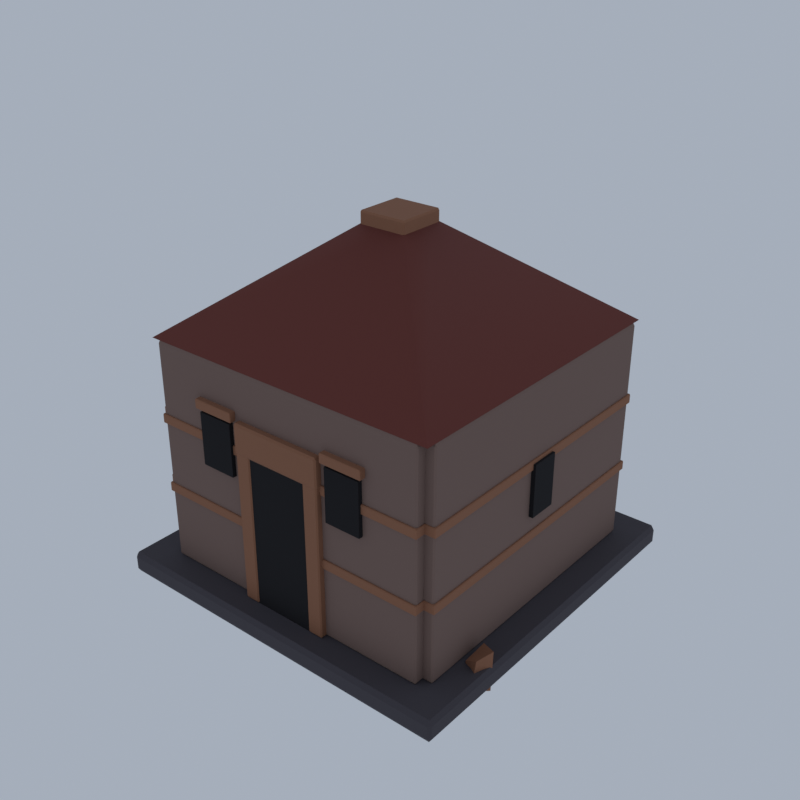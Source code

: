 # Source: VC04_02_skull_city_building_02.blend  (saved by Blender 5.2.45; exported with 4.5.12 LTS)
import bpy
from mathutils import Matrix  # noqa: F401  (used for matrix-valued properties, if any)

bpy.ops.wm.read_factory_settings(use_empty=True)
scene = bpy.context.scene
scene.name = 'Scene'

# ---- collections
col_collection = bpy.data.collections.new('Collection'); scene.collection.children.link(col_collection)

# ---- materials (node trees are filled in below, after node groups)
mat_vh_f_slate_slate = bpy.data.materials.new('vh_f_slate|Slate')
mat_vh_f_slate_slate.diffuse_color = (0.05819, 0.05112, 0.06191, 1.0)
mat_vh_f_dstone2_slate = bpy.data.materials.new('vh_f_dstone2|Slate')
mat_vh_f_dstone2_slate.diffuse_color = (0.1905, 0.122, 0.1011, 1.0)
mat_vh_f_dstone_slate = bpy.data.materials.new('vh_f_dstone|Slate')
mat_vh_f_dstone_slate.diffuse_color = (0.1166, 0.07806, 0.07383, 1.0)
mat_vh_f_dband_brick = bpy.data.materials.new('vh_f_dband|Brick')
mat_vh_f_dband_brick.diffuse_color = (0.2674, 0.1166, 0.06191, 1.0)
mat_vh_f_shadow_slate = bpy.data.materials.new('vh_f_shadow|Slate')
mat_vh_f_shadow_slate.diffuse_color = (0.00456, 0.003697, 0.005522, 1.0)
mat_vh_f_tile2_slate = bpy.data.materials.new('vh_f_tile2|Slate')
mat_vh_f_tile2_slate.diffuse_color = (0.139, 0.02776, 0.01891, 1.0)

# ---- material node trees
mat_vh_f_slate_slate.use_nodes = True; mat_vh_f_slate_slate.node_tree.nodes.clear()
_N = mat_vh_f_slate_slate.node_tree.nodes; _L = mat_vh_f_slate_slate.node_tree.links
n0 = _N.new('ShaderNodeBsdfPrincipled'); n0.name = 'Principled BSDF'; n0.location = (-200, 100)
n0.inputs[0].default_value = (0.05819, 0.05112, 0.06191, 1.0)
n0.inputs[2].default_value = 0.9
n0.inputs[10].default_value = 0.005
n1 = _N.new('ShaderNodeOutputMaterial'); n1.name = 'Material Output'; n1.location = (200, 100)
_L.new(n0.outputs[0], n1.inputs[0])
n1.is_active_output = True
mat_vh_f_dstone2_slate.use_nodes = True; mat_vh_f_dstone2_slate.node_tree.nodes.clear()
_N = mat_vh_f_dstone2_slate.node_tree.nodes; _L = mat_vh_f_dstone2_slate.node_tree.links
n0 = _N.new('ShaderNodeBsdfPrincipled'); n0.name = 'Principled BSDF'; n0.location = (-200, 100)
n0.inputs[0].default_value = (0.1905, 0.122, 0.1011, 1.0)
n0.inputs[2].default_value = 0.92
n0.inputs[10].default_value = 0.005
n1 = _N.new('ShaderNodeOutputMaterial'); n1.name = 'Material Output'; n1.location = (200, 100)
_L.new(n0.outputs[0], n1.inputs[0])
n1.is_active_output = True
mat_vh_f_dstone_slate.use_nodes = True; mat_vh_f_dstone_slate.node_tree.nodes.clear()
_N = mat_vh_f_dstone_slate.node_tree.nodes; _L = mat_vh_f_dstone_slate.node_tree.links
n0 = _N.new('ShaderNodeBsdfPrincipled'); n0.name = 'Principled BSDF'; n0.location = (-200, 100)
n0.inputs[0].default_value = (0.1166, 0.07806, 0.07383, 1.0)
n0.inputs[2].default_value = 0.92
n0.inputs[10].default_value = 0.005
n1 = _N.new('ShaderNodeOutputMaterial'); n1.name = 'Material Output'; n1.location = (200, 100)
_L.new(n0.outputs[0], n1.inputs[0])
n1.is_active_output = True
mat_vh_f_dband_brick.use_nodes = True; mat_vh_f_dband_brick.node_tree.nodes.clear()
_N = mat_vh_f_dband_brick.node_tree.nodes; _L = mat_vh_f_dband_brick.node_tree.links
n0 = _N.new('ShaderNodeBsdfPrincipled'); n0.name = 'Principled BSDF'; n0.location = (-200, 100)
n0.inputs[0].default_value = (0.2674, 0.1166, 0.06191, 1.0)
n0.inputs[2].default_value = 0.9
n0.inputs[10].default_value = 0.005
n1 = _N.new('ShaderNodeOutputMaterial'); n1.name = 'Material Output'; n1.location = (200, 100)
_L.new(n0.outputs[0], n1.inputs[0])
n1.is_active_output = True
mat_vh_f_shadow_slate.use_nodes = True; mat_vh_f_shadow_slate.node_tree.nodes.clear()
_N = mat_vh_f_shadow_slate.node_tree.nodes; _L = mat_vh_f_shadow_slate.node_tree.links
n0 = _N.new('ShaderNodeBsdfPrincipled'); n0.name = 'Principled BSDF'; n0.location = (-200, 100)
n0.inputs[0].default_value = (0.00456, 0.003697, 0.005522, 1.0)
n0.inputs[2].default_value = 1.0
n0.inputs[10].default_value = 0.005
n1 = _N.new('ShaderNodeOutputMaterial'); n1.name = 'Material Output'; n1.location = (200, 100)
_L.new(n0.outputs[0], n1.inputs[0])
n1.is_active_output = True
mat_vh_f_tile2_slate.use_nodes = True; mat_vh_f_tile2_slate.node_tree.nodes.clear()
_N = mat_vh_f_tile2_slate.node_tree.nodes; _L = mat_vh_f_tile2_slate.node_tree.links
n0 = _N.new('ShaderNodeBsdfPrincipled'); n0.name = 'Principled BSDF'; n0.location = (-200, 100)
n0.inputs[0].default_value = (0.139, 0.02776, 0.01891, 1.0)
n0.inputs[2].default_value = 0.85
n0.inputs[10].default_value = 0.005
n1 = _N.new('ShaderNodeOutputMaterial'); n1.name = 'Material Output'; n1.location = (200, 100)
_L.new(n0.outputs[0], n1.inputs[0])
n1.is_active_output = True

# ---- world
world_world = bpy.data.worlds.new('World'); scene.world = world_world
world_world.use_nodes = True; world_world.node_tree.nodes.clear()
_N = world_world.node_tree.nodes; _L = world_world.node_tree.links
n0 = _N.new('ShaderNodeOutputWorld'); n0.name = 'World Output'; n0.location = (200, 100)
n1 = _N.new('ShaderNodeBackground'); n1.name = 'Background'; n1.location = (-200, 100)
n1.inputs[0].default_value = (0.42, 0.47, 0.55, 1.0)
n1.inputs[1].default_value = 0.9
_L.new(n1.outputs[0], n0.inputs[0])
n0.is_active_output = True
world_world.color = (0.05088, 0.05088, 0.05088)
world_world.sun_shadow_jitter_overblur = 0.0

# ---- meshes
me_skull_city_building = bpy.data.meshes.new('skull_city_building')
me_skull_city_building.from_pydata([(-14.75, -14.75, 0.57), (-14.75, -15.0, 0.9552), (-15.0, -14.75, 0.9552), (-14.75, -15.0, 2.034), (-14.75, -14.75, 2.419), (-15.0, -14.75, 2.034), (-14.75, 14.75, 0.57), (-15.0, 14.75, 0.9552), (-14.75, 15.0, 0.9552), (-14.75, 14.75, 2.419), (-14.75, 15.0, 2.034), (-15.0, 14.75, 2.034), (14.75, -14.75, 0.57), (15.0, -14.75, 0.9552), (14.75, -15.0, 0.9552), (14.75, -14.75, 2.419), (14.75, -15.0, 2.034), (15.0, -14.75, 2.034), (14.75, 14.75, 0.57), (14.75, 15.0, 0.9552), (15.0, 14.75, 0.9552), (14.75, 14.75, 2.419), (15.0, 14.75, 2.034), (14.75, 15.0, 2.034), (-11.88, -12.68, 2.419), (-11.88, -12.8, 2.604), (-12.0, -12.68, 2.604), (-11.88, -12.8, 20.72), (-11.88, -12.68, 20.91), (-12.0, -12.68, 20.72), (-11.88, -11.32, 2.419), (-12.0, -11.32, 2.604), (-11.88, -11.2, 2.604), (-11.88, -11.32, 20.91), (-11.88, -11.2, 20.72), (-12.0, -11.32, 20.72), (11.88, -12.68, 2.419), (12.0, -12.68, 2.604), (11.88, -12.8, 2.604), (11.88, -12.68, 20.91), (11.88, -12.8, 20.72), (12.0, -12.68, 20.72), (11.88, -11.32, 2.419), (11.88, -11.2, 2.604), (12.0, -11.32, 2.604), (11.88, -11.32, 20.91), (12.0, -11.32, 20.72), (11.88, -11.2, 20.72), (11.32, -11.88, 2.419), (11.32, -12.0, 2.604), (11.2, -11.88, 2.604), (11.32, -12.0, 20.72), (11.32, -11.88, 20.91), (11.2, -11.88, 20.72), (11.32, 11.88, 2.419), (11.2, 11.88, 2.604), (11.32, 12.0, 2.604), (11.32, 11.88, 20.91), (11.32, 12.0, 20.72), (11.2, 11.88, 20.72), (12.68, -11.88, 2.419), (12.8, -11.88, 2.604), (12.68, -12.0, 2.604), (12.68, -11.88, 20.91), (12.68, -12.0, 20.72), (12.8, -11.88, 20.72), (12.68, 11.88, 2.419), (12.68, 12.0, 2.604), (12.8, 11.88, 2.604), (12.68, 11.88, 20.91), (12.8, 11.88, 20.72), (12.68, 12.0, 20.72), (-11.32, -2.314, 0.9958), (-8.375, -1.719, 0.6958), (-8.445, 1.582, 0.5391), (-10.85, 0.5764, 0.4337), (-10.87, -1.74, 3.881), (-8.521, -1.402, 4.52), (-9.384, 1.188, 3.379), (-10.84, 1.109, 4.307), (11.53, 9.198, 0.3087), (12.28, 9.624, 0.3251), (12.02, 10.58, 0.9085), (11.3, 10.7, 0.6131), (11.74, 9.431, 2.687), (12.16, 9.853, 3.288), (12.07, 10.95, 2.945), (11.42, 10.38, 2.579), (-12.77, 0.05901, 0.1384), (-12.25, 1.894, 0.3066), (-13.56, 2.535, 0.0), (-13.76, 0.7887, 0.2215), (-12.95, 0.5467, 3.73), (-12.57, 1.547, 3.703), (-13.13, 2.339, 3.553), (-13.8, 0.67, 3.982), (9.372, -5.316, 0.7505), (9.953, -3.39, 0.8134), (8.103, -3.102, 0.9875), (7.617, -4.543, 0.2879), (9.304, -5.012, 3.332), (9.678, -3.346, 3.262), (7.973, -2.993, 2.668), (7.577, -4.266, 2.904), (8.452, 8.435, 0.7691), (10.24, 8.238, 0.9366), (10.52, 10.93, 1.071), (8.126, 10.69, 1.086), (8.409, 8.65, 3.826), (9.969, 8.704, 3.924), (10.29, 10.59, 3.96), (8.217, 10.27, 3.497), (-11.88, 11.32, 2.419), (-11.88, 11.2, 2.604), (-12.0, 11.32, 2.604), (-11.88, 11.2, 20.72), (-11.88, 11.32, 20.91), (-12.0, 11.32, 20.72), (-11.88, 12.68, 2.419), (-12.0, 12.68, 2.604), (-11.88, 12.8, 2.604), (-11.88, 12.68, 20.91), (-11.88, 12.8, 20.72), (-12.0, 12.68, 20.72), (11.88, 11.32, 2.419), (12.0, 11.32, 2.604), (11.88, 11.2, 2.604), (11.88, 11.32, 20.91), (11.88, 11.2, 20.72), (12.0, 11.32, 20.72), (11.88, 12.68, 2.419), (11.88, 12.8, 2.604), (12.0, 12.68, 2.604), (11.88, 12.68, 20.91), (12.0, 12.68, 20.72), (11.88, 12.8, 20.72), (-12.68, -11.88, 2.419), (-12.68, -12.0, 2.604), (-12.8, -11.88, 2.604), (-12.68, -12.0, 20.72), (-12.68, -11.88, 20.91), (-12.8, -11.88, 20.72), (-12.68, 11.88, 2.419), (-12.8, 11.88, 2.604), (-12.68, 12.0, 2.604), (-12.68, 11.88, 20.91), (-12.68, 12.0, 20.72), (-12.8, 11.88, 20.72), (-11.32, -11.88, 2.419), (-11.2, -11.88, 2.604), (-11.32, -12.0, 2.604), (-11.32, -11.88, 20.91), (-11.32, -12.0, 20.72), (-11.2, -11.88, 20.72), (-11.32, 11.88, 2.419), (-11.32, 12.0, 2.604), (-11.2, 11.88, 2.604), (-11.32, 11.88, 20.91), (-11.2, 11.88, 20.72), (-11.32, 12.0, 20.72), (-0.2274, -12.46, 0.9158), (1.847, -11.13, 0.9548), (0.4764, -8.197, 0.6449), (-1.509, -9.652, 0.6796), (-0.5353, -11.62, 2.68), (0.9782, -10.82, 3.461), (0.6397, -8.779, 3.42), (-0.9172, -9.778, 2.625), (-3.046, 4.899, 0.2067), (-1.933, 5.487, 0.7307), (-2.064, 6.788, 0.6946), (-4.11, 6.848, 0.7816), (-3.342, 4.952, 2.311), (-2.213, 5.409, 2.498), (-2.59, 6.799, 2.601), (-3.308, 6.303, 2.705), (-4.487, -8.442, 0.3562), (-3.752, -5.762, 0.7081), (-6.747, -4.415, 0.9295), (-7.371, -7.633, 0.2886), (-4.969, -7.438, 2.804), (-3.703, -5.273, 2.76), (-6.209, -5.106, 2.87), (-7.155, -7.536, 2.568), (8.455, 8.833, 0.9965), (9.238, 11.06, 0.8998), (7.159, 11.33, 0.2269), (6.71, 9.724, 0.4145), (8.326, 9.787, 2.636), (8.63, 10.79, 2.464), (7.101, 11.71, 2.937), (6.447, 10.4, 3.14), (-4.614, -10.92, 0.2751), (-3.286, -9.18, 0.7518), (-4.81, -8.416, 0.2893), (-5.913, -9.318, 0.3428), (-4.157, -10.5, 3.384), (-3.442, -8.757, 2.642), (-4.877, -8.197, 3.397), (-5.267, -9.443, 2.876), (-12.05, -12.9, 8.32), (-12.05, -12.95, 8.397), (-12.1, -12.9, 8.397), (-12.05, -12.95, 9.014), (-12.05, -12.9, 9.091), (-12.1, -12.9, 9.014), (-12.05, -11.1, 8.32), (-12.1, -11.1, 8.397), (-12.05, -11.05, 8.397), (-12.05, -11.1, 9.091), (-12.05, -11.05, 9.014), (-12.1, -11.1, 9.014), (12.05, -12.9, 8.32), (12.1, -12.9, 8.397), (12.05, -12.95, 8.397), (12.05, -12.9, 9.091), (12.05, -12.95, 9.014), (12.1, -12.9, 9.014), (12.05, -11.1, 8.32), (12.05, -11.05, 8.397), (12.1, -11.1, 8.397), (12.05, -11.1, 9.091), (12.1, -11.1, 9.014), (12.05, -11.05, 9.014), (-12.05, -12.9, 14.24), (-12.05, -12.95, 14.31), (-12.1, -12.9, 14.31), (-12.05, -12.95, 14.93), (-12.05, -12.9, 15.01), (-12.1, -12.9, 14.93), (-12.05, -11.1, 14.24), (-12.1, -11.1, 14.31), (-12.05, -11.05, 14.31), (-12.05, -11.1, 15.01), (-12.05, -11.05, 14.93), (-12.1, -11.1, 14.93), (12.05, -12.9, 14.24), (12.1, -12.9, 14.31), (12.05, -12.95, 14.31), (12.05, -12.9, 15.01), (12.05, -12.95, 14.93), (12.1, -12.9, 14.93), (12.05, -11.1, 14.24), (12.05, -11.05, 14.31), (12.1, -11.1, 14.31), (12.05, -11.1, 15.01), (12.1, -11.1, 14.93), (12.05, -11.05, 14.93), (-12.05, 11.1, 8.32), (-12.05, 11.05, 8.397), (-12.1, 11.1, 8.397), (-12.05, 11.05, 9.014), (-12.05, 11.1, 9.091), (-12.1, 11.1, 9.014), (-12.05, 12.9, 8.32), (-12.1, 12.9, 8.397), (-12.05, 12.95, 8.397), (-12.05, 12.9, 9.091), (-12.05, 12.95, 9.014), (-12.1, 12.9, 9.014), (12.05, 11.1, 8.32), (12.1, 11.1, 8.397), (12.05, 11.05, 8.397), (12.05, 11.1, 9.091), (12.05, 11.05, 9.014), (12.1, 11.1, 9.014), (12.05, 12.9, 8.32), (12.05, 12.95, 8.397), (12.1, 12.9, 8.397), (12.05, 12.9, 9.091), (12.1, 12.9, 9.014), (12.05, 12.95, 9.014), (-12.05, 11.1, 14.24), (-12.05, 11.05, 14.31), (-12.1, 11.1, 14.31), (-12.05, 11.05, 14.93), (-12.05, 11.1, 15.01), (-12.1, 11.1, 14.93), (-12.05, 12.9, 14.24), (-12.1, 12.9, 14.31), (-12.05, 12.95, 14.31), (-12.05, 12.9, 15.01), (-12.05, 12.95, 14.93), (-12.1, 12.9, 14.93), (12.05, 11.1, 14.24), (12.1, 11.1, 14.31), (12.05, 11.05, 14.31), (12.05, 11.1, 15.01), (12.05, 11.05, 14.93), (12.1, 11.1, 14.93), (12.05, 12.9, 14.24), (12.05, 12.95, 14.31), (12.1, 12.9, 14.31), (12.05, 12.9, 15.01), (12.1, 12.9, 14.93), (12.05, 12.95, 14.93), (-12.9, -12.05, 8.32), (-12.9, -12.1, 8.397), (-12.95, -12.05, 8.397), (-12.9, -12.1, 9.014), (-12.9, -12.05, 9.091), (-12.95, -12.05, 9.014), (-12.9, 12.05, 8.32), (-12.95, 12.05, 8.397), (-12.9, 12.1, 8.397), (-12.9, 12.05, 9.091), (-12.9, 12.1, 9.014), (-12.95, 12.05, 9.014), (-11.1, -12.05, 8.32), (-11.05, -12.05, 8.397), (-11.1, -12.1, 8.397), (-11.1, -12.05, 9.091), (-11.1, -12.1, 9.014), (-11.05, -12.05, 9.014), (-11.1, 12.05, 8.32), (-11.1, 12.1, 8.397), (-11.05, 12.05, 8.397), (-11.1, 12.05, 9.091), (-11.05, 12.05, 9.014), (-11.1, 12.1, 9.014), (-12.9, -12.05, 14.24), (-12.9, -12.1, 14.31), (-12.95, -12.05, 14.31), (-12.9, -12.1, 14.93), (-12.9, -12.05, 15.01), (-12.95, -12.05, 14.93), (-12.9, 12.05, 14.24), (-12.95, 12.05, 14.31), (-12.9, 12.1, 14.31), (-12.9, 12.05, 15.01), (-12.9, 12.1, 14.93), (-12.95, 12.05, 14.93), (-11.1, -12.05, 14.24), (-11.05, -12.05, 14.31), (-11.1, -12.1, 14.31), (-11.1, -12.05, 15.01), (-11.1, -12.1, 14.93), (-11.05, -12.05, 14.93), (-11.1, 12.05, 14.24), (-11.1, 12.1, 14.31), (-11.05, 12.05, 14.31), (-11.1, 12.05, 15.01), (-11.05, 12.05, 14.93), (-11.1, 12.1, 14.93), (11.1, -12.05, 8.32), (11.1, -12.1, 8.397), (11.05, -12.05, 8.397), (11.1, -12.1, 9.014), (11.1, -12.05, 9.091), (11.05, -12.05, 9.014), (11.1, 12.05, 8.32), (11.05, 12.05, 8.397), (11.1, 12.1, 8.397), (11.1, 12.05, 9.091), (11.1, 12.1, 9.014), (11.05, 12.05, 9.014), (12.9, -12.05, 8.32), (12.95, -12.05, 8.397), (12.9, -12.1, 8.397), (12.9, -12.05, 9.091), (12.9, -12.1, 9.014), (12.95, -12.05, 9.014), (12.9, 12.05, 8.32), (12.9, 12.1, 8.397), (12.95, 12.05, 8.397), (12.9, 12.05, 9.091), (12.95, 12.05, 9.014), (12.9, 12.1, 9.014), (11.1, -12.05, 14.24), (11.1, -12.1, 14.31), (11.05, -12.05, 14.31), (11.1, -12.1, 14.93), (11.1, -12.05, 15.01), (11.05, -12.05, 14.93), (11.1, 12.05, 14.24), (11.05, 12.05, 14.31), (11.1, 12.1, 14.31), (11.1, 12.05, 15.01), (11.1, 12.1, 14.93), (11.05, 12.05, 14.93), (12.9, -12.05, 14.24), (12.95, -12.05, 14.31), (12.9, -12.1, 14.31), (12.9, -12.05, 15.01), (12.9, -12.1, 14.93), (12.95, -12.05, 14.93), (12.9, 12.05, 14.24), (12.9, 12.1, 14.31), (12.95, 12.05, 14.31), (12.9, 12.05, 15.01), (12.95, 12.05, 14.93), (12.9, 12.1, 14.93), (-3.75, -13.2, 2.419), (-3.75, -13.3, 2.573), (-3.85, -13.2, 2.573), (-3.75, -13.3, 15.82), (-3.75, -13.2, 15.98), (-3.85, -13.2, 15.82), (-3.75, -10.8, 2.419), (-3.85, -10.8, 2.573), (-3.75, -10.7, 2.573), (-3.75, -10.8, 15.98), (-3.75, -10.7, 15.82), (-3.85, -10.8, 15.82), (-2.65, -13.2, 2.419), (-2.55, -13.2, 2.573), (-2.65, -13.3, 2.573), (-2.65, -13.2, 15.98), (-2.65, -13.3, 15.82), (-2.55, -13.2, 15.82), (-2.65, -10.8, 2.419), (-2.65, -10.7, 2.573), (-2.55, -10.8, 2.573), (-2.65, -10.8, 15.98), (-2.55, -10.8, 15.82), (-2.65, -10.7, 15.82), (2.65, -13.2, 2.419), (2.65, -13.3, 2.573), (2.55, -13.2, 2.573), (2.65, -13.3, 15.82), (2.65, -13.2, 15.98), (2.55, -13.2, 15.82), (2.65, -10.8, 2.419), (2.55, -10.8, 2.573), (2.65, -10.7, 2.573), (2.65, -10.8, 15.98), (2.65, -10.7, 15.82), (2.55, -10.8, 15.82), (3.75, -13.2, 2.419), (3.85, -13.2, 2.573), (3.75, -13.3, 2.573), (3.75, -13.2, 15.98), (3.75, -13.3, 15.82), (3.85, -13.2, 15.82), (3.75, -10.8, 2.419), (3.75, -10.7, 2.573), (3.85, -10.8, 2.573), (3.75, -10.8, 15.98), (3.85, -10.8, 15.82), (3.75, -10.7, 15.82), (-3.78, -13.23, 14.75), (-3.78, -13.35, 14.93), (-3.9, -13.23, 14.93), (-3.78, -13.35, 17.03), (-3.78, -13.23, 17.21), (-3.9, -13.23, 17.03), (-3.78, -10.77, 14.75), (-3.9, -10.77, 14.93), (-3.78, -10.65, 14.93), (-3.78, -10.77, 17.21), (-3.78, -10.65, 17.03), (-3.9, -10.77, 17.03), (3.78, -13.23, 14.75), (3.9, -13.23, 14.93), (3.78, -13.35, 14.93), (3.78, -13.23, 17.21), (3.78, -13.35, 17.03), (3.9, -13.23, 17.03), (3.78, -10.77, 14.75), (3.78, -10.65, 14.93), (3.9, -10.77, 14.93), (3.78, -10.77, 17.21), (3.9, -10.77, 17.03), (3.78, -10.65, 17.03), (-7.75, -13.25, 17.01), (-7.75, -13.3, 17.09), (-7.8, -13.25, 17.09), (-7.75, -13.3, 17.7), (-7.75, -13.25, 17.78), (-7.8, -13.25, 17.7), (-7.75, -10.75, 17.01), (-7.8, -10.75, 17.09), (-7.75, -10.7, 17.09), (-7.75, -10.75, 17.78), (-7.75, -10.7, 17.7), (-7.8, -10.75, 17.7), (-4.25, -13.25, 17.01), (-4.2, -13.25, 17.09), (-4.25, -13.3, 17.09), (-4.25, -13.25, 17.78), (-4.25, -13.3, 17.7), (-4.2, -13.25, 17.7), (-4.25, -10.75, 17.01), (-4.25, -10.7, 17.09), (-4.2, -10.75, 17.09), (-4.25, -10.75, 17.78), (-4.2, -10.75, 17.7), (-4.25, -10.7, 17.7), (4.25, -13.25, 17.01), (4.25, -13.3, 17.09), (4.2, -13.25, 17.09), (4.25, -13.3, 17.7), (4.25, -13.25, 17.78), (4.2, -13.25, 17.7), (4.25, -10.75, 17.01), (4.2, -10.75, 17.09), (4.25, -10.7, 17.09), (4.25, -10.75, 17.78), (4.25, -10.7, 17.7), (4.2, -10.75, 17.7), (7.75, -13.25, 17.01), (7.8, -13.25, 17.09), (7.75, -13.3, 17.09), (7.75, -13.25, 17.78), (7.75, -13.3, 17.7), (7.8, -13.25, 17.7), (7.75, -10.75, 17.01), (7.75, -10.7, 17.09), (7.8, -10.75, 17.09), (7.75, -10.75, 17.78), (7.8, -10.75, 17.7), (7.75, -10.7, 17.7), (-7.75, 10.75, 17.01), (-7.75, 10.7, 17.09), (-7.8, 10.75, 17.09), (-7.75, 10.7, 17.7), (-7.75, 10.75, 17.78), (-7.8, 10.75, 17.7), (-7.75, 13.25, 17.01), (-7.8, 13.25, 17.09), (-7.75, 13.3, 17.09), (-7.75, 13.25, 17.78), (-7.75, 13.3, 17.7), (-7.8, 13.25, 17.7), (-4.25, 10.75, 17.01), (-4.2, 10.75, 17.09), (-4.25, 10.7, 17.09), (-4.25, 10.75, 17.78), (-4.25, 10.7, 17.7), (-4.2, 10.75, 17.7), (-4.25, 13.25, 17.01), (-4.25, 13.3, 17.09), (-4.2, 13.25, 17.09), (-4.25, 13.25, 17.78), (-4.2, 13.25, 17.7), (-4.25, 13.3, 17.7), (4.25, 10.75, 17.01), (4.25, 10.7, 17.09), (4.2, 10.75, 17.09), (4.25, 10.7, 17.7), (4.25, 10.75, 17.78), (4.2, 10.75, 17.7), (4.25, 13.25, 17.01), (4.2, 13.25, 17.09), (4.25, 13.3, 17.09), (4.25, 13.25, 17.78), (4.25, 13.3, 17.7), (4.2, 13.25, 17.7), (7.75, 10.75, 17.01), (7.8, 10.75, 17.09), (7.75, 10.7, 17.09), (7.75, 10.75, 17.78), (7.75, 10.7, 17.7), (7.8, 10.75, 17.7), (7.75, 13.25, 17.01), (7.75, 13.3, 17.09), (7.8, 13.25, 17.09), (7.75, 13.25, 17.78), (7.8, 13.25, 17.7), (7.75, 13.3, 17.7), (-1.9, -1.9, 28.77), (-1.9, -2.0, 28.92), (-2.0, -1.9, 28.92), (-1.9, -2.0, 29.85), (-1.9, -1.9, 30.0), (-2.0, -1.9, 29.85), (-1.9, 1.9, 28.77), (-2.0, 1.9, 28.92), (-1.9, 2.0, 28.92), (-1.9, 1.9, 30.0), (-1.9, 2.0, 29.85), (-2.0, 1.9, 29.85), (1.9, -1.9, 28.77), (2.0, -1.9, 28.92), (1.9, -2.0, 28.92), (1.9, -1.9, 30.0), (1.9, -2.0, 29.85), (2.0, -1.9, 29.85), (1.9, 1.9, 28.77), (1.9, 2.0, 28.92), (2.0, 1.9, 28.92), (1.9, 1.9, 30.0), (2.0, 1.9, 29.85), (1.9, 2.0, 29.85), (14.25, -9.595, 0.9954), (14.95, -8.163, 0.5028), (13.61, -7.148, 0.2057), (13.14, -8.938, 0.8791), (14.3, -9.076, 3.313), (14.76, -7.716, 3.543), (13.53, -7.142, 3.299), (13.18, -8.753, 2.599), (10.87, -10.54, 0.4132), (12.07, -8.955, 0.6822), (10.64, -7.838, 0.4334), (8.809, -8.668, 0.2776), (10.77, -10.33, 2.984), (11.73, -9.563, 3.617), (10.17, -8.03, 2.649), (9.201, -9.069, 2.95), (1.012, -5.236, 0.7868), (2.57, -2.345, 0.6432), (0.02336, -1.158, 0.5036), (-1.158, -2.433, 0.7101), (0.6852, -4.29, 2.611), (2.022, -2.388, 2.648), (0.6649, -1.487, 1.966), (-0.876, -2.31, 2.082), (-6.998, -12.31, 0.5337), (-5.697, -11.16, 0.4288), (-5.801, -9.919, 0.4213), (-7.928, -10.36, 0.4634), (-7.236, -12.0, 2.949), (-5.3, -11.41, 3.001), (-5.912, -9.773, 2.471), (-7.637, -10.95, 2.833), (-2.6, -13.2, 2.419), (2.6, -13.2, 2.419), (2.6, -10.8, 2.419), (-2.6, -10.8, 2.419), (-2.6, -13.2, 15.36), (2.6, -13.2, 15.36), (2.6, -10.8, 15.36), (-2.6, -10.8, 15.36), (-7.5, -13.15, 12.47), (-4.5, -13.15, 12.47), (-4.5, -10.85, 12.47), (-7.5, -10.85, 12.47), (-7.5, -13.15, 16.78), (-4.5, -13.15, 16.78), (-4.5, -10.85, 16.78), (-7.5, -10.85, 16.78), (4.5, -13.15, 12.47), (7.5, -13.15, 12.47), (7.5, -10.85, 12.47), (4.5, -10.85, 12.47), (4.5, -13.15, 16.78), (7.5, -13.15, 16.78), (7.5, -10.85, 16.78), (4.5, -10.85, 16.78), (-7.5, 10.85, 12.47), (-4.5, 10.85, 12.47), (-4.5, 13.15, 12.47), (-7.5, 13.15, 12.47), (-7.5, 10.85, 16.78), (-4.5, 10.85, 16.78), (-4.5, 13.15, 16.78), (-7.5, 13.15, 16.78), (4.5, 10.85, 12.47), (7.5, 10.85, 12.47), (7.5, 13.15, 12.47), (4.5, 13.15, 12.47), (4.5, 10.85, 16.78), (7.5, 10.85, 16.78), (7.5, 13.15, 16.78), (4.5, 13.15, 16.78), (-13.15, -1.2, 10.43), (-10.85, -1.2, 10.43), (-10.85, 1.2, 10.43), (-13.15, 1.2, 10.43), (-13.15, -1.2, 14.75), (-10.85, -1.2, 14.75), (-10.85, 1.2, 14.75), (-13.15, 1.2, 14.75), (10.85, -1.2, 10.43), (13.15, -1.2, 10.43), (13.15, 1.2, 10.43), (10.85, 1.2, 10.43), (10.85, -1.2, 14.75), (13.15, -1.2, 14.75), (13.15, 1.2, 14.75), (10.85, 1.2, 14.75), (-12.7, -12.7, 20.91), (12.7, -12.7, 20.91), (12.7, 12.7, 20.91), (-12.7, 12.7, 20.91), (-1.5, -1.5, 29.38), (1.5, -1.5, 29.38), (1.5, 1.5, 29.38), (-1.5, 1.5, 29.38)], [], [(0, 1, 2), (3, 4, 5), (6, 7, 8), (9, 10, 11), (12, 13, 14), (15, 16, 17), (18, 19, 20), (21, 22, 23), (6, 0, 2, 7), (1, 3, 5, 2), (4, 9, 11, 5), (10, 8, 7, 11), (18, 6, 8, 19), (9, 21, 23, 10), (22, 20, 19, 23), (12, 18, 20, 13), (21, 15, 17, 22), (16, 14, 13, 17), (0, 12, 14, 1), (15, 4, 3, 16), (6, 18, 12, 0), (2, 5, 11, 7), (14, 16, 3, 1), (21, 9, 4, 15), (8, 10, 23, 19), (20, 22, 17, 13), (24, 25, 26), (27, 28, 29), (30, 31, 32), (33, 34, 35), (36, 37, 38), (39, 40, 41), (42, 43, 44), (45, 46, 47), (30, 24, 26, 31), (25, 27, 29, 26), (28, 33, 35, 29), (34, 32, 31, 35), (42, 30, 32, 43), (33, 45, 47, 34), (46, 44, 43, 47), (36, 42, 44, 37), (45, 39, 41, 46), (40, 38, 37, 41), (24, 36, 38, 25), (39, 28, 27, 40), (30, 42, 36, 24), (26, 29, 35, 31), (38, 40, 27, 25), (45, 33, 28, 39), (32, 34, 47, 43), (44, 46, 41, 37), (48, 49, 50), (51, 52, 53), (54, 55, 56), (57, 58, 59), (60, 61, 62), (63, 64, 65), (66, 67, 68), (69, 70, 71), (54, 48, 50, 55), (49, 51, 53, 50), (52, 57, 59, 53), (58, 56, 55, 59), (66, 54, 56, 67), (57, 69, 71, 58), (70, 68, 67, 71), (60, 66, 68, 61), (69, 63, 65, 70), (64, 62, 61, 65), (48, 60, 62, 49), (63, 52, 51, 64), (54, 66, 60, 48), (50, 53, 59, 55), (62, 64, 51, 49), (69, 57, 52, 63), (56, 58, 71, 67), (68, 70, 65, 61), (72, 75, 74, 73), (76, 77, 78, 79), (72, 73, 77, 76), (73, 74, 78, 77), (74, 75, 79, 78), (75, 72, 76, 79), (80, 83, 82, 81), (84, 85, 86, 87), (80, 81, 85, 84), (81, 82, 86, 85), (82, 83, 87, 86), (83, 80, 84, 87), (88, 91, 90, 89), (92, 93, 94, 95), (88, 89, 93, 92), (89, 90, 94, 93), (90, 91, 95, 94), (91, 88, 92, 95), (96, 99, 98, 97), (100, 101, 102, 103), (96, 97, 101, 100), (97, 98, 102, 101), (98, 99, 103, 102), (99, 96, 100, 103), (104, 107, 106, 105), (108, 109, 110, 111), (104, 105, 109, 108), (105, 106, 110, 109), (106, 107, 111, 110), (107, 104, 108, 111), (112, 113, 114), (115, 116, 117), (118, 119, 120), (121, 122, 123), (124, 125, 126), (127, 128, 129), (130, 131, 132), (133, 134, 135), (118, 112, 114, 119), (113, 115, 117, 114), (116, 121, 123, 117), (122, 120, 119, 123), (130, 118, 120, 131), (121, 133, 135, 122), (134, 132, 131, 135), (124, 130, 132, 125), (133, 127, 129, 134), (128, 126, 125, 129), (112, 124, 126, 113), (127, 116, 115, 128), (118, 130, 124, 112), (114, 117, 123, 119), (126, 128, 115, 113), (133, 121, 116, 127), (120, 122, 135, 131), (132, 134, 129, 125), (136, 137, 138), (139, 140, 141), (142, 143, 144), (145, 146, 147), (148, 149, 150), (151, 152, 153), (154, 155, 156), (157, 158, 159), (142, 136, 138, 143), (137, 139, 141, 138), (140, 145, 147, 141), (146, 144, 143, 147), (154, 142, 144, 155), (145, 157, 159, 146), (158, 156, 155, 159), (148, 154, 156, 149), (157, 151, 153, 158), (152, 150, 149, 153), (136, 148, 150, 137), (151, 140, 139, 152), (142, 154, 148, 136), (138, 141, 147, 143), (150, 152, 139, 137), (157, 145, 140, 151), (144, 146, 159, 155), (156, 158, 153, 149), (160, 163, 162, 161), (164, 165, 166, 167), (160, 161, 165, 164), (161, 162, 166, 165), (162, 163, 167, 166), (163, 160, 164, 167), (168, 171, 170, 169), (172, 173, 174, 175), (168, 169, 173, 172), (169, 170, 174, 173), (170, 171, 175, 174), (171, 168, 172, 175), (176, 179, 178, 177), (180, 181, 182, 183), (176, 177, 181, 180), (177, 178, 182, 181), (178, 179, 183, 182), (179, 176, 180, 183), (184, 187, 186, 185), (188, 189, 190, 191), (184, 185, 189, 188), (185, 186, 190, 189), (186, 187, 191, 190), (187, 184, 188, 191), (192, 195, 194, 193), (196, 197, 198, 199), (192, 193, 197, 196), (193, 194, 198, 197), (194, 195, 199, 198), (195, 192, 196, 199), (200, 201, 202), (203, 204, 205), (206, 207, 208), (209, 210, 211), (212, 213, 214), (215, 216, 217), (218, 219, 220), (221, 222, 223), (206, 200, 202, 207), (201, 203, 205, 202), (204, 209, 211, 205), (210, 208, 207, 211), (218, 206, 208, 219), (209, 221, 223, 210), (222, 220, 219, 223), (212, 218, 220, 213), (221, 215, 217, 222), (216, 214, 213, 217), (200, 212, 214, 201), (215, 204, 203, 216), (206, 218, 212, 200), (202, 205, 211, 207), (214, 216, 203, 201), (221, 209, 204, 215), (208, 210, 223, 219), (220, 222, 217, 213), (224, 225, 226), (227, 228, 229), (230, 231, 232), (233, 234, 235), (236, 237, 238), (239, 240, 241), (242, 243, 244), (245, 246, 247), (230, 224, 226, 231), (225, 227, 229, 226), (228, 233, 235, 229), (234, 232, 231, 235), (242, 230, 232, 243), (233, 245, 247, 234), (246, 244, 243, 247), (236, 242, 244, 237), (245, 239, 241, 246), (240, 238, 237, 241), (224, 236, 238, 225), (239, 228, 227, 240), (230, 242, 236, 224), (226, 229, 235, 231), (238, 240, 227, 225), (245, 233, 228, 239), (232, 234, 247, 243), (244, 246, 241, 237), (248, 249, 250), (251, 252, 253), (254, 255, 256), (257, 258, 259), (260, 261, 262), (263, 264, 265), (266, 267, 268), (269, 270, 271), (254, 248, 250, 255), (249, 251, 253, 250), (252, 257, 259, 253), (258, 256, 255, 259), (266, 254, 256, 267), (257, 269, 271, 258), (270, 268, 267, 271), (260, 266, 268, 261), (269, 263, 265, 270), (264, 262, 261, 265), (248, 260, 262, 249), (263, 252, 251, 264), (254, 266, 260, 248), (250, 253, 259, 255), (262, 264, 251, 249), (269, 257, 252, 263), (256, 258, 271, 267), (268, 270, 265, 261), (272, 273, 274), (275, 276, 277), (278, 279, 280), (281, 282, 283), (284, 285, 286), (287, 288, 289), (290, 291, 292), (293, 294, 295), (278, 272, 274, 279), (273, 275, 277, 274), (276, 281, 283, 277), (282, 280, 279, 283), (290, 278, 280, 291), (281, 293, 295, 282), (294, 292, 291, 295), (284, 290, 292, 285), (293, 287, 289, 294), (288, 286, 285, 289), (272, 284, 286, 273), (287, 276, 275, 288), (278, 290, 284, 272), (274, 277, 283, 279), (286, 288, 275, 273), (293, 281, 276, 287), (280, 282, 295, 291), (292, 294, 289, 285), (296, 297, 298), (299, 300, 301), (302, 303, 304), (305, 306, 307), (308, 309, 310), (311, 312, 313), (314, 315, 316), (317, 318, 319), (302, 296, 298, 303), (297, 299, 301, 298), (300, 305, 307, 301), (306, 304, 303, 307), (314, 302, 304, 315), (305, 317, 319, 306), (318, 316, 315, 319), (308, 314, 316, 309), (317, 311, 313, 318), (312, 310, 309, 313), (296, 308, 310, 297), (311, 300, 299, 312), (302, 314, 308, 296), (298, 301, 307, 303), (310, 312, 299, 297), (317, 305, 300, 311), (304, 306, 319, 315), (316, 318, 313, 309), (320, 321, 322), (323, 324, 325), (326, 327, 328), (329, 330, 331), (332, 333, 334), (335, 336, 337), (338, 339, 340), (341, 342, 343), (326, 320, 322, 327), (321, 323, 325, 322), (324, 329, 331, 325), (330, 328, 327, 331), (338, 326, 328, 339), (329, 341, 343, 330), (342, 340, 339, 343), (332, 338, 340, 333), (341, 335, 337, 342), (336, 334, 333, 337), (320, 332, 334, 321), (335, 324, 323, 336), (326, 338, 332, 320), (322, 325, 331, 327), (334, 336, 323, 321), (341, 329, 324, 335), (328, 330, 343, 339), (340, 342, 337, 333), (344, 345, 346), (347, 348, 349), (350, 351, 352), (353, 354, 355), (356, 357, 358), (359, 360, 361), (362, 363, 364), (365, 366, 367), (350, 344, 346, 351), (345, 347, 349, 346), (348, 353, 355, 349), (354, 352, 351, 355), (362, 350, 352, 363), (353, 365, 367, 354), (366, 364, 363, 367), (356, 362, 364, 357), (365, 359, 361, 366), (360, 358, 357, 361), (344, 356, 358, 345), (359, 348, 347, 360), (350, 362, 356, 344), (346, 349, 355, 351), (358, 360, 347, 345), (365, 353, 348, 359), (352, 354, 367, 363), (364, 366, 361, 357), (368, 369, 370), (371, 372, 373), (374, 375, 376), (377, 378, 379), (380, 381, 382), (383, 384, 385), (386, 387, 388), (389, 390, 391), (374, 368, 370, 375), (369, 371, 373, 370), (372, 377, 379, 373), (378, 376, 375, 379), (386, 374, 376, 387), (377, 389, 391, 378), (390, 388, 387, 391), (380, 386, 388, 381), (389, 383, 385, 390), (384, 382, 381, 385), (368, 380, 382, 369), (383, 372, 371, 384), (374, 386, 380, 368), (370, 373, 379, 375), (382, 384, 371, 369), (389, 377, 372, 383), (376, 378, 391, 387), (388, 390, 385, 381), (392, 393, 394), (395, 396, 397), (398, 399, 400), (401, 402, 403), (404, 405, 406), (407, 408, 409), (410, 411, 412), (413, 414, 415), (398, 392, 394, 399), (393, 395, 397, 394), (396, 401, 403, 397), (402, 400, 399, 403), (410, 398, 400, 411), (401, 413, 415, 402), (414, 412, 411, 415), (404, 410, 412, 405), (413, 407, 409, 414), (408, 406, 405, 409), (392, 404, 406, 393), (407, 396, 395, 408), (398, 410, 404, 392), (394, 397, 403, 399), (406, 408, 395, 393), (413, 401, 396, 407), (400, 402, 415, 411), (412, 414, 409, 405), (416, 417, 418), (419, 420, 421), (422, 423, 424), (425, 426, 427), (428, 429, 430), (431, 432, 433), (434, 435, 436), (437, 438, 439), (422, 416, 418, 423), (417, 419, 421, 418), (420, 425, 427, 421), (426, 424, 423, 427), (434, 422, 424, 435), (425, 437, 439, 426), (438, 436, 435, 439), (428, 434, 436, 429), (437, 431, 433, 438), (432, 430, 429, 433), (416, 428, 430, 417), (431, 420, 419, 432), (422, 434, 428, 416), (418, 421, 427, 423), (430, 432, 419, 417), (437, 425, 420, 431), (424, 426, 439, 435), (436, 438, 433, 429), (440, 441, 442), (443, 444, 445), (446, 447, 448), (449, 450, 451), (452, 453, 454), (455, 456, 457), (458, 459, 460), (461, 462, 463), (446, 440, 442, 447), (441, 443, 445, 442), (444, 449, 451, 445), (450, 448, 447, 451), (458, 446, 448, 459), (449, 461, 463, 450), (462, 460, 459, 463), (452, 458, 460, 453), (461, 455, 457, 462), (456, 454, 453, 457), (440, 452, 454, 441), (455, 444, 443, 456), (446, 458, 452, 440), (442, 445, 451, 447), (454, 456, 443, 441), (461, 449, 444, 455), (448, 450, 463, 459), (460, 462, 457, 453), (464, 465, 466), (467, 468, 469), (470, 471, 472), (473, 474, 475), (476, 477, 478), (479, 480, 481), (482, 483, 484), (485, 486, 487), (470, 464, 466, 471), (465, 467, 469, 466), (468, 473, 475, 469), (474, 472, 471, 475), (482, 470, 472, 483), (473, 485, 487, 474), (486, 484, 483, 487), (476, 482, 484, 477), (485, 479, 481, 486), (480, 478, 477, 481), (464, 476, 478, 465), (479, 468, 467, 480), (470, 482, 476, 464), (466, 469, 475, 471), (478, 480, 467, 465), (485, 473, 468, 479), (472, 474, 487, 483), (484, 486, 481, 477), (488, 489, 490), (491, 492, 493), (494, 495, 496), (497, 498, 499), (500, 501, 502), (503, 504, 505), (506, 507, 508), (509, 510, 511), (494, 488, 490, 495), (489, 491, 493, 490), (492, 497, 499, 493), (498, 496, 495, 499), (506, 494, 496, 507), (497, 509, 511, 498), (510, 508, 507, 511), (500, 506, 508, 501), (509, 503, 505, 510), (504, 502, 501, 505), (488, 500, 502, 489), (503, 492, 491, 504), (494, 506, 500, 488), (490, 493, 499, 495), (502, 504, 491, 489), (509, 497, 492, 503), (496, 498, 511, 507), (508, 510, 505, 501), (512, 513, 514), (515, 516, 517), (518, 519, 520), (521, 522, 523), (524, 525, 526), (527, 528, 529), (530, 531, 532), (533, 534, 535), (518, 512, 514, 519), (513, 515, 517, 514), (516, 521, 523, 517), (522, 520, 519, 523), (530, 518, 520, 531), (521, 533, 535, 522), (534, 532, 531, 535), (524, 530, 532, 525), (533, 527, 529, 534), (528, 526, 525, 529), (512, 524, 526, 513), (527, 516, 515, 528), (518, 530, 524, 512), (514, 517, 523, 519), (526, 528, 515, 513), (533, 521, 516, 527), (520, 522, 535, 531), (532, 534, 529, 525), (536, 537, 538), (539, 540, 541), (542, 543, 544), (545, 546, 547), (548, 549, 550), (551, 552, 553), (554, 555, 556), (557, 558, 559), (542, 536, 538, 543), (537, 539, 541, 538), (540, 545, 547, 541), (546, 544, 543, 547), (554, 542, 544, 555), (545, 557, 559, 546), (558, 556, 555, 559), (548, 554, 556, 549), (557, 551, 553, 558), (552, 550, 549, 553), (536, 548, 550, 537), (551, 540, 539, 552), (542, 554, 548, 536), (538, 541, 547, 543), (550, 552, 539, 537), (557, 545, 540, 551), (544, 546, 559, 555), (556, 558, 553, 549), (560, 561, 562), (563, 564, 565), (566, 567, 568), (569, 570, 571), (572, 573, 574), (575, 576, 577), (578, 579, 580), (581, 582, 583), (566, 560, 562, 567), (561, 563, 565, 562), (564, 569, 571, 565), (570, 568, 567, 571), (578, 566, 568, 579), (569, 581, 583, 570), (582, 580, 579, 583), (572, 578, 580, 573), (581, 575, 577, 582), (576, 574, 573, 577), (560, 572, 574, 561), (575, 564, 563, 576), (566, 578, 572, 560), (562, 565, 571, 567), (574, 576, 563, 561), (581, 569, 564, 575), (568, 570, 583, 579), (580, 582, 577, 573), (584, 587, 586, 585), (588, 589, 590, 591), (584, 585, 589, 588), (585, 586, 590, 589), (586, 587, 591, 590), (587, 584, 588, 591), (592, 595, 594, 593), (596, 597, 598, 599), (592, 593, 597, 596), (593, 594, 598, 597), (594, 595, 599, 598), (595, 592, 596, 599), (600, 603, 602, 601), (604, 605, 606, 607), (600, 601, 605, 604), (601, 602, 606, 605), (602, 603, 607, 606), (603, 600, 604, 607), (608, 611, 610, 609), (612, 613, 614, 615), (608, 609, 613, 612), (609, 610, 614, 613), (610, 611, 615, 614), (611, 608, 612, 615), (616, 619, 618, 617), (620, 621, 622, 623), (616, 617, 621, 620), (617, 618, 622, 621), (618, 619, 623, 622), (619, 616, 620, 623), (624, 627, 626, 625), (628, 629, 630, 631), (624, 625, 629, 628), (625, 626, 630, 629), (626, 627, 631, 630), (627, 624, 628, 631), (632, 635, 634, 633), (636, 637, 638, 639), (632, 633, 637, 636), (633, 634, 638, 637), (634, 635, 639, 638), (635, 632, 636, 639), (640, 643, 642, 641), (644, 645, 646, 647), (640, 641, 645, 644), (641, 642, 646, 645), (642, 643, 647, 646), (643, 640, 644, 647), (648, 651, 650, 649), (652, 653, 654, 655), (648, 649, 653, 652), (649, 650, 654, 653), (650, 651, 655, 654), (651, 648, 652, 655), (656, 659, 658, 657), (660, 661, 662, 663), (656, 657, 661, 660), (657, 658, 662, 661), (658, 659, 663, 662), (659, 656, 660, 663), (664, 667, 666, 665), (668, 669, 670, 671), (664, 665, 669, 668), (665, 666, 670, 669), (666, 667, 671, 670), (667, 664, 668, 671), (672, 675, 674, 673), (676, 677, 678, 679), (672, 673, 677, 676), (673, 674, 678, 677), (674, 675, 679, 678), (675, 672, 676, 679)])
me_skull_city_building.polygons.foreach_set('use_smooth', [True] * 678)
me_skull_city_building.polygons.foreach_set('material_index', [0, 0, 0, 0, 0, 0, 0, 0, 0, 0, 0, 0, 0, 0, 0, 0, 0, 0, 0, 0, 0, 0, 0, 0, 0, 0, 1, 1, 1, 1, 1, 1, 1, 1, 1, 1, 1, 1, 1, 1, 1, 1, 1, 1, 1, 1, 1, 1, 1, 1, 1, 1, 1, 1, 1, 1, 1, 1, 1, 1, 1, 1, 1, 1, 1, 1, 1, 1, 1, 1, 1, 1, 1, 1, 1, 1, 1, 1, 1, 1, 1, 1, 1, 1, 1, 1, 1, 1, 1, 1, 1, 1, 1, 1, 1, 1, 1, 1, 1, 1, 1, 1, 1, 1, 1, 1, 1, 1, 2, 2, 2, 2, 2, 2, 2, 2, 2, 2, 2, 2, 2, 2, 2, 2, 2, 2, 2, 2, 2, 2, 2, 2, 2, 2, 2, 2, 2, 2, 2, 2, 2, 2, 2, 2, 2, 2, 2, 2, 2, 2, 2, 2, 2, 2, 2, 2, 2, 2, 2, 2, 2, 2, 2, 2, 2, 2, 2, 2, 2, 2, 2, 2, 2, 2, 2, 2, 2, 2, 2, 2, 2, 2, 2, 2, 2, 2, 2, 2, 2, 2, 3, 3, 3, 3, 3, 3, 3, 3, 3, 3, 3, 3, 3, 3, 3, 3, 3, 3, 3, 3, 3, 3, 3, 3, 3, 3, 3, 3, 3, 3, 3, 3, 3, 3, 3, 3, 3, 3, 3, 3, 3, 3, 3, 3, 3, 3, 3, 3, 3, 3, 3, 3, 3, 3, 3, 3, 3, 3, 3, 3, 3, 3, 3, 3, 3, 3, 3, 3, 3, 3, 3, 3, 3, 3, 3, 3, 3, 3, 3, 3, 3, 3, 3, 3, 3, 3, 3, 3, 3, 3, 3, 3, 3, 3, 3, 3, 3, 3, 3, 3, 3, 3, 3, 3, 3, 3, 3, 3, 3, 3, 3, 3, 3, 3, 3, 3, 3, 3, 3, 3, 3, 3, 3, 3, 3, 3, 3, 3, 3, 3, 3, 3, 3, 3, 3, 3, 3, 3, 3, 3, 3, 3, 3, 3, 3, 3, 3, 3, 3, 3, 3, 3, 3, 3, 3, 3, 3, 3, 3, 3, 3, 3, 3, 3, 3, 3, 3, 3, 3, 3, 3, 3, 3, 3, 3, 3, 3, 3, 3, 3, 3, 3, 3, 3, 3, 3, 3, 3, 3, 3, 3, 3, 3, 3, 3, 3, 3, 3, 3, 3, 3, 3, 3, 3, 3, 3, 3, 3, 3, 3, 3, 3, 3, 3, 3, 3, 3, 3, 3, 3, 3, 3, 3, 3, 3, 3, 3, 3, 3, 3, 3, 3, 3, 3, 3, 3, 3, 3, 3, 3, 3, 3, 3, 3, 3, 3, 3, 3, 3, 3, 3, 3, 3, 3, 3, 3, 3, 3, 3, 3, 3, 3, 3, 3, 3, 3, 3, 3, 3, 3, 3, 3, 3, 3, 3, 3, 3, 3, 3, 3, 3, 3, 3, 3, 3, 3, 3, 3, 3, 3, 3, 3, 3, 3, 3, 3, 3, 3, 3, 3, 3, 3, 3, 3, 3, 3, 3, 3, 3, 3, 3, 3, 3, 3, 3, 3, 3, 3, 3, 3, 3, 3, 3, 3, 3, 3, 3, 3, 3, 3, 3, 3, 3, 3, 3, 3, 3, 3, 3, 3, 3, 3, 3, 3, 3, 3, 3, 3, 3, 3, 3, 3, 3, 3, 3, 3, 3, 3, 3, 3, 3, 3, 3, 3, 3, 3, 3, 3, 3, 3, 3, 3, 3, 3, 3, 3, 3, 3, 3, 3, 3, 3, 3, 3, 3, 3, 3, 3, 3, 3, 3, 3, 3, 3, 3, 3, 3, 3, 3, 3, 3, 3, 3, 3, 3, 3, 3, 3, 3, 3, 3, 3, 3, 3, 3, 3, 3, 3, 3, 3, 3, 3, 3, 3, 3, 3, 3, 3, 3, 3, 3, 3, 3, 3, 3, 3, 3, 3, 3, 3, 4, 4, 4, 4, 4, 4, 4, 4, 4, 4, 4, 4, 4, 4, 4, 4, 4, 4, 4, 4, 4, 4, 4, 4, 4, 4, 4, 4, 4, 4, 4, 4, 4, 4, 4, 4, 4, 4, 4, 4, 4, 4, 5, 5, 5, 5, 5, 5])
_k = set([(0, 1), (0, 2), (0, 6), (0, 12), (1, 2), (1, 3), (1, 14), (2, 5), (2, 7), (3, 4), (3, 5), (3, 16), (4, 5), (4, 9), (4, 15), (5, 11), (6, 7), (6, 8), (6, 18), (7, 8), (7, 11), (8, 10), (8, 19), (9, 10), (9, 11), (9, 21), (10, 11), (10, 23), (12, 13), (12, 14), (12, 18), (13, 14), (13, 17), (13, 20), (14, 16), (15, 16), (15, 17), (15, 21), (16, 17), (17, 22), (18, 19), (18, 20), (19, 20), (19, 23), (20, 22), (21, 22), (21, 23), (22, 23), (24, 25), (24, 26), (24, 30), (24, 36), (25, 26), (25, 27), (25, 38), (26, 29), (26, 31), (27, 28), (27, 29), (27, 40), (28, 29), (28, 33), (28, 39), (29, 35), (30, 31), (30, 32), (30, 42), (31, 32), (31, 35), (32, 34), (32, 43), (33, 34), (33, 35), (33, 45), (34, 35), (34, 47), (36, 37), (36, 38), (36, 42), (37, 38), (37, 41), (37, 44), (38, 40), (39, 40), (39, 41), (39, 45), (40, 41), (41, 46), (42, 43), (42, 44), (43, 44), (43, 47), (44, 46), (45, 46), (45, 47), (46, 47), (48, 49), (48, 50), (48, 54), (48, 60), (49, 50), (49, 51), (49, 62), (50, 53), (50, 55), (51, 52), (51, 53), (51, 64), (52, 53), (52, 57), (52, 63), (53, 59), (54, 55), (54, 56), (54, 66), (55, 56), (55, 59), (56, 58), (56, 67), (57, 58), (57, 59), (57, 69), (58, 59), (58, 71), (60, 61), (60, 62), (60, 66), (61, 62), (61, 65), (61, 68), (62, 64), (63, 64), (63, 65), (63, 69), (64, 65), (65, 70), (66, 67), (66, 68), (67, 68), (67, 71), (68, 70), (69, 70), (69, 71), (70, 71), (72, 73), (72, 75), (72, 76), (73, 74), (73, 77), (74, 75), (74, 78), (75, 79), (76, 77), (76, 79), (77, 78), (78, 79), (80, 81), (80, 83), (80, 84), (81, 82), (81, 85), (82, 83), (82, 86), (83, 87), (84, 85), (84, 87), (85, 86), (86, 87), (88, 89), (88, 91), (88, 92), (89, 90), (89, 93), (90, 91), (90, 94), (91, 95), (92, 93), (92, 95), (93, 94), (94, 95), (96, 97), (96, 99), (96, 100), (97, 98), (97, 101), (98, 99), (98, 102), (99, 103), (100, 101), (100, 103), (101, 102), (102, 103), (104, 105), (104, 107), (104, 108), (105, 106), (105, 109), (106, 107), (106, 110), (107, 111), (108, 109), (108, 111), (109, 110), (110, 111), (112, 113), (112, 114), (112, 118), (112, 124), (113, 114), (113, 115), (113, 126), (114, 117), (114, 119), (115, 116), (115, 117), (115, 128), (116, 117), (116, 121), (116, 127), (117, 123), (118, 119), (118, 120), (118, 130), (119, 120), (119, 123), (120, 122), (120, 131), (121, 122), (121, 123), (121, 133), (122, 123), (122, 135), (124, 125), (124, 126), (124, 130), (125, 126), (125, 129), (125, 132), (126, 128), (127, 128), (127, 129), (127, 133), (128, 129), (129, 134), (130, 131), (130, 132), (131, 132), (131, 135), (132, 134), (133, 134), (133, 135), (134, 135), (136, 137), (136, 138), (136, 142), (136, 148), (137, 138), (137, 139), (137, 150), (138, 141), (138, 143), (139, 140), (139, 141), (139, 152), (140, 141), (140, 145), (140, 151), (141, 147), (142, 143), (142, 144), (142, 154), (143, 144), (143, 147), (144, 146), (144, 155), (145, 146), (145, 147), (145, 157), (146, 147), (146, 159), (148, 149), (148, 150), (148, 154), (149, 150), (149, 153), (149, 156), (150, 152), (151, 152), (151, 153), (151, 157), (152, 153), (153, 158), (154, 155), (154, 156), (155, 156), (155, 159), (156, 158), (157, 158), (157, 159), (158, 159), (160, 161), (160, 163), (160, 164), (161, 162), (161, 165), (162, 163), (162, 166), (163, 167), (164, 165), (164, 167), (165, 166), (166, 167), (168, 169), (168, 171), (168, 172), (169, 170), (169, 173), (170, 171), (170, 174), (171, 175), (172, 173), (172, 175), (173, 174), (174, 175), (176, 177), (176, 179), (176, 180), (177, 178), (177, 181), (178, 179), (178, 182), (179, 183), (180, 181), (180, 183), (181, 182), (182, 183), (184, 185), (184, 187), (184, 188), (185, 186), (185, 189), (186, 187), (186, 190), (187, 191), (188, 189), (188, 191), (189, 190), (190, 191), (192, 193), (192, 195), (192, 196), (193, 194), (193, 197), (194, 195), (194, 198), (195, 199), (196, 197), (196, 199), (197, 198), (198, 199), (200, 201), (200, 202), (200, 206), (200, 212), (201, 202), (201, 203), (201, 214), (202, 205), (202, 207), (203, 204), (203, 205), (203, 216), (204, 205), (204, 209), (204, 215), (205, 211), (206, 207), (206, 208), (206, 218), (207, 208), (207, 211), (208, 210), (208, 219), (209, 210), (209, 211), (209, 221), (210, 211), (210, 223), (212, 213), (212, 214), (212, 218), (213, 214), (213, 217), (213, 220), (214, 216), (215, 216), (215, 217), (215, 221), (216, 217), (217, 222), (218, 219), (218, 220), (219, 220), (219, 223), (220, 222), (221, 222), (221, 223), (222, 223), (224, 225), (224, 226), (224, 230), (224, 236), (225, 226), (225, 227), (225, 238), (226, 229), (226, 231), (227, 228), (227, 229), (227, 240), (228, 229), (228, 233), (228, 239), (229, 235), (230, 231), (230, 232), (230, 242), (231, 232), (231, 235), (232, 234), (232, 243), (233, 234), (233, 235), (233, 245), (234, 235), (234, 247), (236, 237), (236, 238), (236, 242), (237, 238), (237, 241), (237, 244), (238, 240), (239, 240), (239, 241), (239, 245), (240, 241), (241, 246), (242, 243), (242, 244), (243, 244), (243, 247), (244, 246), (245, 246), (245, 247), (246, 247), (248, 249), (248, 250), (248, 254), (248, 260), (249, 250), (249, 251), (249, 262), (250, 253), (250, 255), (251, 252), (251, 253), (251, 264), (252, 253), (252, 257), (252, 263), (253, 259), (254, 255), (254, 256), (254, 266), (255, 256), (255, 259), (256, 258), (256, 267), (257, 258), (257, 259), (257, 269), (258, 259), (258, 271), (260, 261), (260, 262), (260, 266), (261, 262), (261, 265), (261, 268), (262, 264), (263, 264), (263, 265), (263, 269), (264, 265), (265, 270), (266, 267), (266, 268), (267, 268), (267, 271), (268, 270), (269, 270), (269, 271), (270, 271), (272, 273), (272, 274), (272, 278), (272, 284), (273, 274), (273, 275), (273, 286), (274, 277), (274, 279), (275, 276), (275, 277), (275, 288), (276, 277), (276, 281), (276, 287), (277, 283), (278, 279), (278, 280), (278, 290), (279, 280), (279, 283), (280, 282), (280, 291), (281, 282), (281, 283), (281, 293), (282, 283), (282, 295), (284, 285), (284, 286), (284, 290), (285, 286), (285, 289), (285, 292), (286, 288), (287, 288), (287, 289), (287, 293), (288, 289), (289, 294), (290, 291), (290, 292), (291, 292), (291, 295), (292, 294), (293, 294), (293, 295), (294, 295), (296, 297), (296, 298), (296, 302), (296, 308), (297, 298), (297, 299), (297, 310), (298, 301), (298, 303), (299, 300), (299, 301), (299, 312), (300, 301), (300, 305), (300, 311), (301, 307), (302, 303), (302, 304), (302, 314), (303, 304), (303, 307), (304, 306), (304, 315), (305, 306), (305, 307), (305, 317), (306, 307), (306, 319), (308, 309), (308, 310), (308, 314), (309, 310), (309, 313), (309, 316), (310, 312), (311, 312), (311, 313), (311, 317), (312, 313), (313, 318), (314, 315), (314, 316), (315, 316), (315, 319), (316, 318), (317, 318), (317, 319), (318, 319), (320, 321), (320, 322), (320, 326), (320, 332), (321, 322), (321, 323), (321, 334), (322, 325), (322, 327), (323, 324), (323, 325), (323, 336), (324, 325), (324, 329), (324, 335), (325, 331), (326, 327), (326, 328), (326, 338), (327, 328), (327, 331), (328, 330), (328, 339), (329, 330), (329, 331), (329, 341), (330, 331), (330, 343), (332, 333), (332, 334), (332, 338), (333, 334), (333, 337), (333, 340), (334, 336), (335, 336), (335, 337), (335, 341), (336, 337), (337, 342), (338, 339), (338, 340), (339, 340), (339, 343), (340, 342), (341, 342), (341, 343), (342, 343), (344, 345), (344, 346), (344, 350), (344, 356), (345, 346), (345, 347), (345, 358), (346, 349), (346, 351), (347, 348), (347, 349), (347, 360), (348, 349), (348, 353), (348, 359), (349, 355), (350, 351), (350, 352), (350, 362), (351, 352), (351, 355), (352, 354), (352, 363), (353, 354), (353, 355), (353, 365), (354, 355), (354, 367), (356, 357), (356, 358), (356, 362), (357, 358), (357, 361), (357, 364), (358, 360), (359, 360), (359, 361), (359, 365), (360, 361), (361, 366), (362, 363), (362, 364), (363, 364), (363, 367), (364, 366), (365, 366), (365, 367), (366, 367), (368, 369), (368, 370), (368, 374), (368, 380), (369, 370), (369, 371), (369, 382), (370, 373), (370, 375), (371, 372), (371, 373), (371, 384), (372, 373), (372, 377), (372, 383), (373, 379), (374, 375), (374, 376), (374, 386), (375, 376), (375, 379), (376, 378), (376, 387), (377, 378), (377, 379), (377, 389), (378, 379), (378, 391), (380, 381), (380, 382), (380, 386), (381, 382), (381, 385), (381, 388), (382, 384), (383, 384), (383, 385), (383, 389), (384, 385), (385, 390), (386, 387), (386, 388), (387, 388), (387, 391), (388, 390), (389, 390), (389, 391), (390, 391), (392, 393), (392, 394), (392, 398), (392, 404), (393, 394), (393, 395), (393, 406), (394, 397), (394, 399), (395, 396), (395, 397), (395, 408), (396, 397), (396, 401), (396, 407), (397, 403), (398, 399), (398, 400), (398, 410), (399, 400), (399, 403), (400, 402), (400, 411), (401, 402), (401, 403), (401, 413), (402, 403), (402, 415), (404, 405), (404, 406), (404, 410), (405, 406), (405, 409), (405, 412), (406, 408), (407, 408), (407, 409), (407, 413), (408, 409), (409, 414), (410, 411), (410, 412), (411, 412), (411, 415), (412, 414), (413, 414), (413, 415), (414, 415), (416, 417), (416, 418), (416, 422), (416, 428), (417, 418), (417, 419), (417, 430), (418, 421), (418, 423), (419, 420), (419, 421), (419, 432), (420, 421), (420, 425), (420, 431), (421, 427), (422, 423), (422, 424), (422, 434), (423, 424), (423, 427), (424, 426), (424, 435), (425, 426), (425, 427), (425, 437), (426, 427), (426, 439), (428, 429), (428, 430), (428, 434), (429, 430), (429, 433), (429, 436), (430, 432), (431, 432), (431, 433), (431, 437), (432, 433), (433, 438), (434, 435), (434, 436), (435, 436), (435, 439), (436, 438), (437, 438), (437, 439), (438, 439), (440, 441), (440, 442), (440, 446), (440, 452), (441, 442), (441, 443), (441, 454), (442, 445), (442, 447), (443, 444), (443, 445), (443, 456), (444, 445), (444, 449), (444, 455), (445, 451), (446, 447), (446, 448), (446, 458), (447, 448), (447, 451), (448, 450), (448, 459), (449, 450), (449, 451), (449, 461), (450, 451), (450, 463), (452, 453), (452, 454), (452, 458), (453, 454), (453, 457), (453, 460), (454, 456), (455, 456), (455, 457), (455, 461), (456, 457), (457, 462), (458, 459), (458, 460), (459, 460), (459, 463), (460, 462), (461, 462), (461, 463), (462, 463), (464, 465), (464, 466), (464, 470), (464, 476), (465, 466), (465, 467), (465, 478), (466, 469), (466, 471), (467, 468), (467, 469), (467, 480), (468, 469), (468, 473), (468, 479), (469, 475), (470, 471), (470, 472), (470, 482), (471, 472), (471, 475), (472, 474), (472, 483), (473, 474), (473, 475), (473, 485), (474, 475), (474, 487), (476, 477), (476, 478), (476, 482), (477, 478), (477, 481), (477, 484), (478, 480), (479, 480), (479, 481), (479, 485), (480, 481), (481, 486), (482, 483), (482, 484), (483, 484), (483, 487), (484, 486), (485, 486), (485, 487), (486, 487), (488, 489), (488, 490), (488, 494), (488, 500), (489, 490), (489, 491), (489, 502), (490, 493), (490, 495), (491, 492), (491, 493), (491, 504), (492, 493), (492, 497), (492, 503), (493, 499), (494, 495), (494, 496), (494, 506), (495, 496), (495, 499), (496, 498), (496, 507), (497, 498), (497, 499), (497, 509), (498, 499), (498, 511), (500, 501), (500, 502), (500, 506), (501, 502), (501, 505), (501, 508), (502, 504), (503, 504), (503, 505), (503, 509), (504, 505), (505, 510), (506, 507), (506, 508), (507, 508), (507, 511), (508, 510), (509, 510), (509, 511), (510, 511), (512, 513), (512, 514), (512, 518), (512, 524), (513, 514), (513, 515), (513, 526), (514, 517), (514, 519), (515, 516), (515, 517), (515, 528), (516, 517), (516, 521), (516, 527), (517, 523), (518, 519), (518, 520), (518, 530), (519, 520), (519, 523), (520, 522), (520, 531), (521, 522), (521, 523), (521, 533), (522, 523), (522, 535), (524, 525), (524, 526), (524, 530), (525, 526), (525, 529), (525, 532), (526, 528), (527, 528), (527, 529), (527, 533), (528, 529), (529, 534), (530, 531), (530, 532), (531, 532), (531, 535), (532, 534), (533, 534), (533, 535), (534, 535), (536, 537), (536, 538), (536, 542), (536, 548), (537, 538), (537, 539), (537, 550), (538, 541), (538, 543), (539, 540), (539, 541), (539, 552), (540, 541), (540, 545), (540, 551), (541, 547), (542, 543), (542, 544), (542, 554), (543, 544), (543, 547), (544, 546), (544, 555), (545, 546), (545, 547), (545, 557), (546, 547), (546, 559), (548, 549), (548, 550), (548, 554), (549, 550), (549, 553), (549, 556), (550, 552), (551, 552), (551, 553), (551, 557), (552, 553), (553, 558), (554, 555), (554, 556), (555, 556), (555, 559), (556, 558), (557, 558), (557, 559), (558, 559), (560, 561), (560, 562), (560, 566), (560, 572), (561, 562), (561, 563), (561, 574), (562, 565), (562, 567), (563, 564), (563, 565), (563, 576), (564, 565), (564, 569), (564, 575), (565, 571), (566, 567), (566, 568), (566, 578), (567, 568), (567, 571), (568, 570), (568, 579), (569, 570), (569, 571), (569, 581), (570, 571), (570, 583), (572, 573), (572, 574), (572, 578), (573, 574), (573, 577), (573, 580), (574, 576), (575, 576), (575, 577), (575, 581), (576, 577), (577, 582), (578, 579), (578, 580), (579, 580), (579, 583), (580, 582), (581, 582), (581, 583), (582, 583), (584, 585), (584, 587), (584, 588), (585, 586), (585, 589), (586, 587), (586, 590), (587, 591), (588, 589), (588, 591), (589, 590), (590, 591), (592, 593), (592, 595), (592, 596), (593, 594), (593, 597), (594, 595), (594, 598), (595, 599), (596, 597), (596, 599), (597, 598), (598, 599), (600, 601), (600, 603), (600, 604), (601, 602), (601, 605), (602, 603), (602, 606), (603, 607), (604, 605), (604, 607), (605, 606), (606, 607), (608, 609), (608, 611), (608, 612), (609, 610), (609, 613), (610, 611), (610, 614), (611, 615), (612, 613), (612, 615), (613, 614), (614, 615), (616, 617), (616, 619), (616, 620), (617, 618), (617, 621), (618, 619), (618, 622), (619, 623), (620, 621), (620, 623), (621, 622), (622, 623), (624, 625), (624, 627), (624, 628), (625, 626), (625, 629), (626, 627), (626, 630), (627, 631), (628, 629), (628, 631), (629, 630), (630, 631), (632, 633), (632, 635), (632, 636), (633, 634), (633, 637), (634, 635), (634, 638), (635, 639), (636, 637), (636, 639), (637, 638), (638, 639), (640, 641), (640, 643), (640, 644), (641, 642), (641, 645), (642, 643), (642, 646), (643, 647), (644, 645), (644, 647), (645, 646), (646, 647), (648, 649), (648, 651), (648, 652), (649, 650), (649, 653), (650, 651), (650, 654), (651, 655), (652, 653), (652, 655), (653, 654), (654, 655), (656, 657), (656, 659), (656, 660), (657, 658), (657, 661), (658, 659), (658, 662), (659, 663), (660, 661), (660, 663), (661, 662), (662, 663), (664, 665), (664, 667), (664, 668), (665, 666), (665, 669), (666, 667), (666, 670), (667, 671), (668, 669), (668, 671), (669, 670), (670, 671), (672, 673), (672, 675), (672, 676), (673, 674), (673, 677), (674, 675), (674, 678), (675, 679)])
me_skull_city_building.attributes.new('sharp_edge', 'BOOLEAN', 'EDGE').data.foreach_set('value', [ (min(e.vertices), max(e.vertices)) in _k for e in me_skull_city_building.edges])
me_skull_city_building.materials.append(mat_vh_f_slate_slate)
me_skull_city_building.materials.append(mat_vh_f_dstone2_slate)
me_skull_city_building.materials.append(mat_vh_f_dstone_slate)
me_skull_city_building.materials.append(mat_vh_f_dband_brick)
me_skull_city_building.materials.append(mat_vh_f_shadow_slate)
me_skull_city_building.materials.append(mat_vh_f_tile2_slate)
me_skull_city_building.update()

# ---- objects
ob_skull_city_building = bpy.data.objects.new('skull_city_building', me_skull_city_building)

# ---- transforms, parenting, visibility, modifiers, constraints
ob_skull_city_building.location = (0.0, 0.0, 0.0)

# ---- collection membership
scene.collection.objects.link(ob_skull_city_building)

# ---- scene / render settings (as saved in the file)
scene.frame_start = 1; scene.frame_end = 250; scene.frame_set(1)
scene.render.engine = 'CYCLES'
scene.render.resolution_x = 420
scene.render.resolution_y = 420
scene.render.bake_bias = 0.0
scene.render.bake_samples = 0
scene.render.compositor_device = 'GPU'
scene.cycles.samples = 24
scene.cycles.adaptive_threshold = 0.05
scene.cycles.max_bounces = 4
scene.cycles.diffuse_bounces = 2
scene.cycles.glossy_bounces = 2
scene.cycles.transmission_bounces = 2
scene.cycles.transparent_max_bounces = 4
scene.eevee.taa_render_samples = 48
scene.eevee.use_volume_custom_range = False
scene.eevee.fast_gi_thickness_near = 0.1
scene.eevee.fast_gi_thickness_far = 0.0
scene.eevee.ray_tracing_options.screen_trace_thickness = 0.1
scene.view_settings.view_transform = 'Standard'
bpy.context.view_layer.update()

# ---- added for rendering (the .blend has no active camera): camera
cam_auto = bpy.data.cameras.new('AutoCamera')
cam_auto.lens = 50.0
cam_auto.sensor_width = 36.0
cam_auto.clip_end = 1000.0
ob_auto_camera = bpy.data.objects.new('AutoCamera', cam_auto)
scene.collection.objects.link(ob_auto_camera)
ob_auto_camera.location = (48.0761, -57.6913, 53.4609)
ob_auto_camera.rotation_euler = (1.09748, -7.21219e-08, 0.694738)
scene.camera = ob_auto_camera
bpy.context.view_layer.update()

